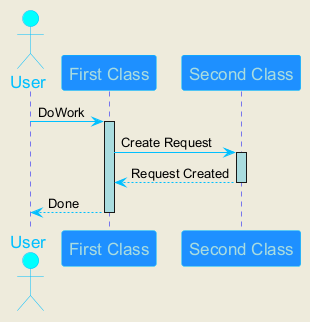

The diagram above was rendered by PlantUML. Its source (embedded in the PNG):
@startuml
skinparam backgroundColor #EEEBDC
skinparam sequence {
ArrowColor DeepSkyBlue
ActorBorderColor DeepSkyBlue
LifeLineBorderColor blue
LifeLineBackgroundColor #A9DCDF
ParticipantBorderColor DeepSkyBlue
ParticipantBackgroundColor DodgerBlue
ParticipantFontSize 17
ParticipantFontColor #A9DCDF
ActorBackgroundColor aqua
ActorFontColor DeepSkyBlue
ActorFontSize 17
ActorFontName Aapex
}
actor User
participant "First Class" as A
participant "Second Class" as B
User -> A: DoWork
activate A
A -> B: Create Request
activate B
B --> A: Request Created
deactivate B
A --> User: Done
deactivate A
@enduml